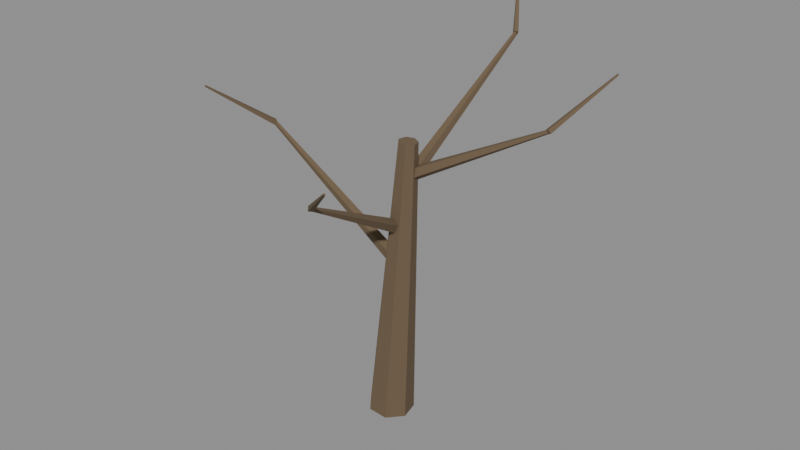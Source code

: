 # Source: dead_tree.blend  (saved by Blender 4.0.36; exported with 4.5.12 LTS)
import bpy
from mathutils import Matrix  # noqa: F401  (used for matrix-valued properties, if any)

bpy.ops.wm.read_factory_settings(use_empty=True)
scene = bpy.context.scene
scene.name = 'Scene'

# ---- materials (node trees are filled in below, after node groups)
mat_drybark = bpy.data.materials.new('DryBark')
mat_drybark.use_transparent_shadow = False
mat_drybark.diffuse_color = (0.147, 0.1022, 0.05951, 1.0)

# ---- material node trees
mat_drybark.use_nodes = True; mat_drybark.node_tree.nodes.clear()
_N = mat_drybark.node_tree.nodes; _L = mat_drybark.node_tree.links
n0 = _N.new('ShaderNodeBsdfPrincipled'); n0.name = 'Principled BSDF'; n0.location = (10, 300)
n0.inputs[0].default_value = (0.147, 0.1022, 0.05951, 1.0)
n0.inputs[2].default_value = 0.95
n0.inputs[3].default_value = 1.45
n1 = _N.new('ShaderNodeOutputMaterial'); n1.name = 'Material Output'; n1.location = (300, 300)
_L.new(n0.outputs[0], n1.inputs[0])
n1.is_active_output = True

# ---- meshes
me_tree = bpy.data.meshes.new('Tree')
me_tree.from_pydata([(-7.451e-09, 0.22, 0.0), (0.2, 0.09, 2.8), (0.1716, 0.1372, -0.01225), (0.2702, 0.05611, 2.795), (0.2139, -0.04895, -0.01528), (0.2875, -0.02003, 2.794), (0.09521, -0.1982, -0.006801), (0.239, -0.08109, 2.797), (-0.09521, -0.1982, 0.006801), (0.161, -0.08109, 2.803), (-0.2139, -0.04895, 0.01528), (0.1125, -0.02003, 2.806), (-0.1716, 0.1372, 0.01225), (0.1298, 0.05611, 2.805), (0.08988, 0.06716, 2.415), (1.349, 0.3705, 3.073), (0.1292, 0.01113, 2.37), (1.36, 0.3545, 3.06), (0.1281, -0.06028, 2.41), (1.36, 0.3341, 3.071), (0.08822, -0.04839, 2.481), (1.348, 0.3375, 3.091), (0.06458, 0.03037, 2.484), (1.342, 0.36, 3.092), (1.346, 0.371, 3.055), (1.636, 0.8852, 3.47), (1.379, 0.3457, 3.066), (1.647, 0.8768, 3.473), (1.357, 0.3316, 3.099), (1.64, 0.8721, 3.485), (1.325, 0.3569, 3.089), (1.629, 0.8805, 3.481), (0.09516, 0.04832, 2.236), (0.3822, 1.283, 3.461), (0.164, 0.01032, 2.26), (0.4018, 1.272, 3.467), (0.1444, -0.04194, 2.32), (0.3962, 1.257, 3.485), (0.06341, -0.03624, 2.334), (0.3731, 1.258, 3.488), (0.03296, 0.01954, 2.281), (0.3644, 1.274, 3.474), (0.3897, 1.289, 3.454), (0.0567, 1.777, 3.868), (0.4095, 1.275, 3.489), (0.06332, 1.773, 3.879), (0.3774, 1.248, 3.496), (0.05262, 1.764, 3.882), (0.3576, 1.263, 3.461), (0.046, 1.768, 3.87), (0.09604, 0.06936, 1.609), (-1.184, -0.1876, 2.688), (0.142, 0.01767, 1.654), (-1.171, -0.2024, 2.701), (0.1299, -0.05844, 1.625), (-1.175, -0.2241, 2.692), (0.07647, -0.05378, 1.562), (-1.19, -0.2228, 2.674), (0.05551, 0.0252, 1.553), (-1.196, -0.2002, 2.672), (-1.19, -0.1864, 2.706), (-1.529, -0.692, 3.092), (-1.158, -0.2137, 2.7), (-1.519, -0.7011, 3.09), (-1.177, -0.2285, 2.665), (-1.525, -0.706, 3.079), (-1.209, -0.2012, 2.671), (-1.536, -0.6969, 3.081), (0.1054, 0.03497, 2.016), (0.298, -1.275, 2.7), (0.1675, 0.0159, 1.965), (0.3157, -1.281, 2.685), (0.1363, -0.02515, 1.901), (0.3068, -1.292, 2.667), (0.055, -0.03144, 1.912), (0.2836, -1.294, 2.67), (0.03586, 0.005716, 1.983), (0.2781, -1.283, 2.69), (0.3028, -1.26, 2.697), (0.7872, -1.625, 3.087), (0.3176, -1.279, 2.662), (0.7921, -1.631, 3.075), (0.2901, -1.311, 2.668), (0.783, -1.642, 3.077), (0.2753, -1.291, 2.703), (0.778, -1.635, 3.089)], [], [(0, 1, 3, 2), (2, 3, 5, 4), (4, 5, 7, 6), (6, 7, 9, 8), (8, 9, 11, 10), (3, 1, 13, 11, 9, 7, 5), (10, 11, 13, 12), (12, 13, 1, 0), (0, 2, 4, 6, 8, 10, 12), (14, 15, 17, 16), (16, 17, 19, 18), (18, 19, 21, 20), (17, 15, 23, 21, 19), (20, 21, 23, 22), (22, 23, 15, 14), (14, 16, 18, 20, 22), (24, 25, 27, 26), (26, 27, 29, 28), (27, 25, 31, 29), (28, 29, 31, 30), (30, 31, 25, 24), (24, 26, 28, 30), (32, 33, 35, 34), (34, 35, 37, 36), (36, 37, 39, 38), (35, 33, 41, 39, 37), (38, 39, 41, 40), (40, 41, 33, 32), (32, 34, 36, 38, 40), (42, 43, 45, 44), (44, 45, 47, 46), (45, 43, 49, 47), (46, 47, 49, 48), (48, 49, 43, 42), (42, 44, 46, 48), (50, 51, 53, 52), (52, 53, 55, 54), (54, 55, 57, 56), (53, 51, 59, 57, 55), (56, 57, 59, 58), (58, 59, 51, 50), (50, 52, 54, 56, 58), (60, 61, 63, 62), (62, 63, 65, 64), (63, 61, 67, 65), (64, 65, 67, 66), (66, 67, 61, 60), (60, 62, 64, 66), (68, 69, 71, 70), (70, 71, 73, 72), (72, 73, 75, 74), (71, 69, 77, 75, 73), (74, 75, 77, 76), (76, 77, 69, 68), (68, 70, 72, 74, 76), (78, 79, 81, 80), (80, 81, 83, 82), (81, 79, 85, 83), (82, 83, 85, 84), (84, 85, 79, 78), (78, 80, 82, 84)])
me_tree.materials.append(mat_drybark)
me_tree.update()

# ---- objects
ob_tree = bpy.data.objects.new('Tree', me_tree)

# ---- transforms, parenting, visibility, modifiers, constraints
ob_tree.location = (0.0, 0.0, 0.0)
ob_tree.rotation_mode = 'QUATERNION'
ob_tree.rotation_quaternion = (1.0, 0.0, 0.0, 0.0)

# ---- collection membership
scene.collection.objects.link(ob_tree)

# ---- scene / render settings (as saved in the file)
scene.frame_start = 1; scene.frame_end = 250; scene.frame_set(1)
scene.render.engine = 'BLENDER_EEVEE_NEXT'
scene.cycles.sampling_pattern = 'TABULATED_SOBOL'
bpy.context.view_layer.update()

# ---- added for rendering (the .blend has no active camera and no usable light): camera, sun + grey world if the file has none
cam_auto = bpy.data.cameras.new('AutoCamera')
cam_auto.lens = 50.0
cam_auto.sensor_width = 36.0
cam_auto.clip_end = 1000.0
ob_auto_camera = bpy.data.objects.new('AutoCamera', cam_auto)
scene.collection.objects.link(ob_auto_camera)
ob_auto_camera.location = (5.68399, -6.68641, 6.43613)
ob_auto_camera.rotation_euler = (1.09748, -7.21219e-08, 0.694738)
scene.camera = ob_auto_camera
light_auto_sun = bpy.data.lights.new('AutoSun', 'SUN')
light_auto_sun.energy = 3.0
light_auto_sun.angle = 0.0523599
ob_auto_sun = bpy.data.objects.new('AutoSun', light_auto_sun)
scene.collection.objects.link(ob_auto_sun)
ob_auto_sun.rotation_euler = (0.872665, 0.174533, 0.523599)
if scene.world is None:
    world_auto = bpy.data.worlds.new('AutoWorld')
    world_auto.color = (0.3, 0.3, 0.3)
    scene.world = world_auto
bpy.context.view_layer.update()
